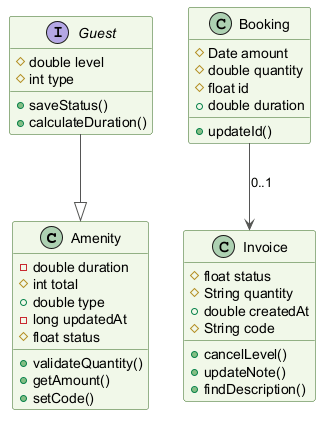

The diagram above was rendered by PlantUML. Its source (embedded in the PNG):
@startuml
skinparam backgroundColor #FFFFFF
skinparam classBackgroundColor #F1F8E9
skinparam classBorderColor #33691E
skinparam ArrowColor #555555
class Amenity {
  -double duration
  #int total
  +double type
  -long updatedAt
  #float status
  +validateQuantity()
  +getAmount()
  +setCode()
}
class Invoice {
  #float status
  #String quantity
  +double createdAt
  #String code
  +cancelLevel()
  +updateNote()
  +findDescription()
}
class Booking {
  #Date amount
  #double quantity
  #float id
  +double duration
  +updateId()
}
interface Guest {
  #double level
  #int type
  +saveStatus()
  +calculateDuration()
}
Guest --|> Amenity
Booking --> Invoice : "0..1"
@enduml